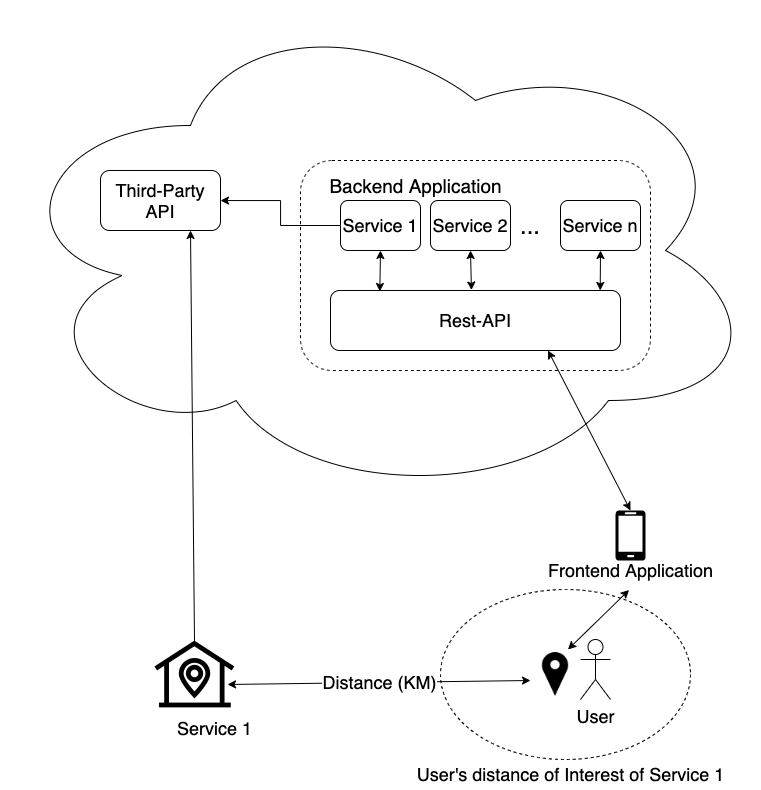

The diagram above was exported from draw.io. Its source (the exported page's mxGraphModel, read from the mxfile embedded in the PNG):
<mxGraphModel dx="2431" dy="1395" grid="1" gridSize="10" guides="1" tooltips="1" connect="1" arrows="1" fold="1" page="1" pageScale="1" pageWidth="827" pageHeight="1169" math="0" shadow="0">
  <root>
    <mxCell id="0" />
    <mxCell id="1" parent="0" />
    <mxCell id="E5Eml195DiD2MKTRvb6w-47" value="" style="group" vertex="1" connectable="0" parent="1">
      <mxGeometry x="100" y="110" width="760" height="789" as="geometry" />
    </mxCell>
    <object label="" html="1" whiteSpace="wrap" id="E5Eml195DiD2MKTRvb6w-40">
      <mxCell style="ellipse;whiteSpace=wrap;html=1;strokeColor=#000000;fillColor=#FFFFFF;dashed=1;verticalAlign=bottom;" vertex="1" parent="E5Eml195DiD2MKTRvb6w-47">
        <mxGeometry x="440" y="589" width="250" height="170" as="geometry" />
      </mxCell>
    </object>
    <mxCell id="E5Eml195DiD2MKTRvb6w-1" value="User" style="shape=umlActor;verticalLabelPosition=bottom;labelBackgroundColor=#ffffff;verticalAlign=top;html=1;outlineConnect=0;fontSize=18;" vertex="1" parent="E5Eml195DiD2MKTRvb6w-47">
      <mxGeometry x="580" y="639" width="30" height="60" as="geometry" />
    </mxCell>
    <mxCell id="E5Eml195DiD2MKTRvb6w-6" value="Distance (KM)" style="endArrow=classic;startArrow=classic;html=1;fontSize=18;exitX=0.758;exitY=0.578;exitDx=0;exitDy=0;exitPerimeter=0;" edge="1" parent="E5Eml195DiD2MKTRvb6w-47" source="E5Eml195DiD2MKTRvb6w-9">
      <mxGeometry width="50" height="50" relative="1" as="geometry">
        <mxPoint x="270" y="680" as="sourcePoint" />
        <mxPoint x="530" y="680" as="targetPoint" />
      </mxGeometry>
    </mxCell>
    <mxCell id="E5Eml195DiD2MKTRvb6w-8" value="" style="ellipse;shape=cloud;whiteSpace=wrap;html=1;" vertex="1" parent="E5Eml195DiD2MKTRvb6w-47">
      <mxGeometry width="760" height="500" as="geometry" />
    </mxCell>
    <mxCell id="E5Eml195DiD2MKTRvb6w-9" value="" style="shape=image;html=1;verticalAlign=top;verticalLabelPosition=bottom;labelBackgroundColor=#ffffff;imageAspect=0;aspect=fixed;image=https://cdn2.iconfinder.com/data/icons/mini-icon-set-map-location/91/Location_21-128.png" vertex="1" parent="E5Eml195DiD2MKTRvb6w-47">
      <mxGeometry x="130" y="610" width="128" height="128" as="geometry" />
    </mxCell>
    <mxCell id="E5Eml195DiD2MKTRvb6w-11" value="" style="rounded=1;whiteSpace=wrap;html=1;dashed=1;" vertex="1" parent="E5Eml195DiD2MKTRvb6w-47">
      <mxGeometry x="300" y="160" width="350" height="210" as="geometry" />
    </mxCell>
    <mxCell id="E5Eml195DiD2MKTRvb6w-13" value="&lt;span style=&quot;font-size: 18px&quot;&gt;Rest-API&lt;/span&gt;" style="rounded=1;whiteSpace=wrap;html=1;" vertex="1" parent="E5Eml195DiD2MKTRvb6w-47">
      <mxGeometry x="330" y="290" width="290" height="60" as="geometry" />
    </mxCell>
    <mxCell id="E5Eml195DiD2MKTRvb6w-51" style="edgeStyle=none;rounded=0;orthogonalLoop=1;jettySize=auto;html=1;exitX=0.5;exitY=1;exitDx=0;exitDy=0;entryX=0.17;entryY=0.016;entryDx=0;entryDy=0;entryPerimeter=0;startArrow=classic;startFill=1;fontSize=18;" edge="1" parent="E5Eml195DiD2MKTRvb6w-47" source="E5Eml195DiD2MKTRvb6w-14" target="E5Eml195DiD2MKTRvb6w-13">
      <mxGeometry relative="1" as="geometry" />
    </mxCell>
    <mxCell id="E5Eml195DiD2MKTRvb6w-14" value="Service 1" style="rounded=1;whiteSpace=wrap;html=1;fontSize=18;" vertex="1" parent="E5Eml195DiD2MKTRvb6w-47">
      <mxGeometry x="340" y="200" width="80" height="50" as="geometry" />
    </mxCell>
    <mxCell id="E5Eml195DiD2MKTRvb6w-52" style="edgeStyle=none;rounded=0;orthogonalLoop=1;jettySize=auto;html=1;exitX=0.5;exitY=1;exitDx=0;exitDy=0;entryX=0.486;entryY=-0.007;entryDx=0;entryDy=0;entryPerimeter=0;startArrow=classic;startFill=1;fontSize=18;" edge="1" parent="E5Eml195DiD2MKTRvb6w-47" source="E5Eml195DiD2MKTRvb6w-15" target="E5Eml195DiD2MKTRvb6w-13">
      <mxGeometry relative="1" as="geometry" />
    </mxCell>
    <mxCell id="E5Eml195DiD2MKTRvb6w-15" value="Service 2" style="rounded=1;whiteSpace=wrap;html=1;fontSize=18;" vertex="1" parent="E5Eml195DiD2MKTRvb6w-47">
      <mxGeometry x="430" y="200" width="80" height="50" as="geometry" />
    </mxCell>
    <mxCell id="E5Eml195DiD2MKTRvb6w-19" value="&lt;font style=&quot;font-size: 18px&quot;&gt;Third-Party API&lt;/font&gt;" style="rounded=1;whiteSpace=wrap;html=1;" vertex="1" parent="E5Eml195DiD2MKTRvb6w-47">
      <mxGeometry x="100" y="170" width="120" height="60" as="geometry" />
    </mxCell>
    <mxCell id="E5Eml195DiD2MKTRvb6w-20" style="rounded=0;orthogonalLoop=1;jettySize=auto;html=1;exitX=0.5;exitY=0.242;exitDx=0;exitDy=0;entryX=0.75;entryY=1;entryDx=0;entryDy=0;exitPerimeter=0;" edge="1" parent="E5Eml195DiD2MKTRvb6w-47" source="E5Eml195DiD2MKTRvb6w-9" target="E5Eml195DiD2MKTRvb6w-19">
      <mxGeometry relative="1" as="geometry" />
    </mxCell>
    <mxCell id="E5Eml195DiD2MKTRvb6w-22" style="edgeStyle=orthogonalEdgeStyle;rounded=0;orthogonalLoop=1;jettySize=auto;html=1;exitX=0;exitY=0.5;exitDx=0;exitDy=0;" edge="1" parent="E5Eml195DiD2MKTRvb6w-47" source="E5Eml195DiD2MKTRvb6w-14" target="E5Eml195DiD2MKTRvb6w-19">
      <mxGeometry relative="1" as="geometry" />
    </mxCell>
    <mxCell id="E5Eml195DiD2MKTRvb6w-24" value="Backend Application" style="text;html=1;align=center;verticalAlign=middle;resizable=0;points=[];autosize=1;fontSize=19;" vertex="1" parent="E5Eml195DiD2MKTRvb6w-47">
      <mxGeometry x="320" y="170" width="190" height="30" as="geometry" />
    </mxCell>
    <mxCell id="E5Eml195DiD2MKTRvb6w-29" style="rounded=0;orthogonalLoop=1;jettySize=auto;html=1;exitX=0.5;exitY=0;exitDx=0;exitDy=0;exitPerimeter=0;entryX=0.75;entryY=1;entryDx=0;entryDy=0;startArrow=classic;startFill=1;" edge="1" parent="E5Eml195DiD2MKTRvb6w-47" source="E5Eml195DiD2MKTRvb6w-28" target="E5Eml195DiD2MKTRvb6w-13">
      <mxGeometry relative="1" as="geometry">
        <mxPoint x="555" y="520" as="targetPoint" />
      </mxGeometry>
    </mxCell>
    <mxCell id="E5Eml195DiD2MKTRvb6w-28" value="" style="verticalLabelPosition=bottom;html=1;verticalAlign=top;align=center;strokeColor=none;fillColor=#000000;shape=mxgraph.azure.mobile;pointerEvents=1;" vertex="1" parent="E5Eml195DiD2MKTRvb6w-47">
      <mxGeometry x="615" y="510" width="30" height="50" as="geometry" />
    </mxCell>
    <mxCell id="E5Eml195DiD2MKTRvb6w-54" style="edgeStyle=none;rounded=0;orthogonalLoop=1;jettySize=auto;html=1;exitX=0.5;exitY=1;exitDx=0;exitDy=0;entryX=0.93;entryY=-0.001;entryDx=0;entryDy=0;entryPerimeter=0;startArrow=classic;startFill=1;fontSize=18;" edge="1" parent="E5Eml195DiD2MKTRvb6w-47" source="E5Eml195DiD2MKTRvb6w-34" target="E5Eml195DiD2MKTRvb6w-13">
      <mxGeometry relative="1" as="geometry" />
    </mxCell>
    <mxCell id="E5Eml195DiD2MKTRvb6w-34" value="Service n" style="rounded=1;whiteSpace=wrap;html=1;fontSize=18;" vertex="1" parent="E5Eml195DiD2MKTRvb6w-47">
      <mxGeometry x="560" y="200" width="80" height="50" as="geometry" />
    </mxCell>
    <mxCell id="E5Eml195DiD2MKTRvb6w-35" value="&lt;font style=&quot;font-size: 24px&quot;&gt;...&lt;/font&gt;" style="text;html=1;strokeColor=none;fillColor=none;align=center;verticalAlign=middle;whiteSpace=wrap;rounded=0;" vertex="1" parent="E5Eml195DiD2MKTRvb6w-47">
      <mxGeometry x="510" y="215" width="40" height="20" as="geometry" />
    </mxCell>
    <mxCell id="E5Eml195DiD2MKTRvb6w-39" value="Service 1" style="text;html=1;align=center;verticalAlign=middle;resizable=0;points=[];autosize=1;fontSize=18;" vertex="1" parent="E5Eml195DiD2MKTRvb6w-47">
      <mxGeometry x="169" y="713" width="90" height="30" as="geometry" />
    </mxCell>
    <object label="User's distance of Interest of Service 1" html="1" whiteSpace="wrap" id="E5Eml195DiD2MKTRvb6w-41">
      <mxCell style="text;html=1;align=center;verticalAlign=middle;resizable=0;points=[];autosize=1;fontSize=18;" vertex="1" parent="E5Eml195DiD2MKTRvb6w-47">
        <mxGeometry x="410" y="759" width="320" height="30" as="geometry" />
      </mxCell>
    </object>
    <mxCell id="E5Eml195DiD2MKTRvb6w-44" value="Frontend Application" style="text;html=1;align=center;verticalAlign=middle;resizable=0;points=[];autosize=1;fontSize=18;" vertex="1" parent="E5Eml195DiD2MKTRvb6w-47">
      <mxGeometry x="540" y="555" width="180" height="30" as="geometry" />
    </mxCell>
    <mxCell id="E5Eml195DiD2MKTRvb6w-46" style="edgeStyle=none;rounded=0;orthogonalLoop=1;jettySize=auto;html=1;exitX=0.75;exitY=0;exitDx=0;exitDy=0;entryX=0.492;entryY=1.15;entryDx=0;entryDy=0;entryPerimeter=0;startArrow=classic;startFill=1;" edge="1" parent="E5Eml195DiD2MKTRvb6w-47" source="E5Eml195DiD2MKTRvb6w-45" target="E5Eml195DiD2MKTRvb6w-44">
      <mxGeometry relative="1" as="geometry" />
    </mxCell>
    <mxCell id="E5Eml195DiD2MKTRvb6w-45" value="" style="shape=image;html=1;verticalAlign=top;verticalLabelPosition=bottom;labelBackgroundColor=#ffffff;imageAspect=0;aspect=fixed;image=https://cdn4.iconfinder.com/data/icons/ionicons/512/icon-ios7-location-128.png;dashed=1;strokeColor=#000000;fillColor=#FFFFFF;" vertex="1" parent="E5Eml195DiD2MKTRvb6w-47">
      <mxGeometry x="530" y="649" width="50" height="50" as="geometry" />
    </mxCell>
  </root>
</mxGraphModel>